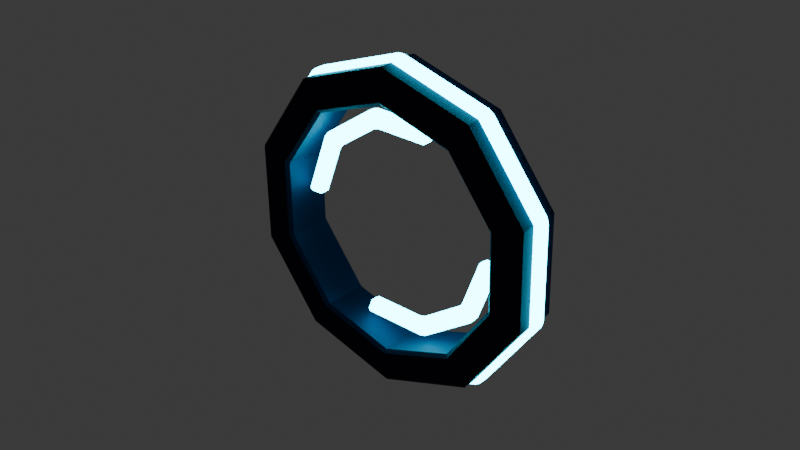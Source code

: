 # Source: Portal.blend  (saved by Blender 4.2.66; exported with 4.5.12 LTS)
import bpy
from mathutils import Matrix  # noqa: F401  (used for matrix-valued properties, if any)

bpy.ops.wm.read_factory_settings(use_empty=True)
scene = bpy.context.scene
scene.name = 'Scene'

# ---- collections
col_outter = bpy.data.collections.new('Outter'); scene.collection.children.link(col_outter)

# ---- materials (node trees are filled in below, after node groups)
mat_light = bpy.data.materials.new('Light')
mat_frame = bpy.data.materials.new('Frame')

# ---- material node trees
mat_light.use_nodes = True; mat_light.node_tree.nodes.clear()
_N = mat_light.node_tree.nodes; _L = mat_light.node_tree.links
n0 = _N.new('ShaderNodeOutputMaterial'); n0.name = 'Material Output'; n0.location = (300, 300)
n1 = _N.new('ShaderNodeEmission'); n1.name = 'Emission'; n1.location = (10, 300)
n1.inputs[0].default_value = (0.002807, 0.7375, 1.0, 1.0)
n1.inputs[1].default_value = 19.9
_L.new(n1.outputs[0], n0.inputs[0])
n0.is_active_output = True
mat_frame.use_nodes = True; mat_frame.node_tree.nodes.clear()
_N = mat_frame.node_tree.nodes; _L = mat_frame.node_tree.links
n0 = _N.new('ShaderNodeBsdfPrincipled'); n0.name = 'Principled BSDF'; n0.location = (10, 300)
n0.inputs[0].default_value = (0.008155, 0.009648, 0.0342, 1.0)
n0.inputs[1].default_value = 0.7429
n0.inputs[2].default_value = 0.6686
n1 = _N.new('ShaderNodeOutputMaterial'); n1.name = 'Material Output'; n1.location = (300, 300)
_L.new(n0.outputs[0], n1.inputs[0])
n1.is_active_output = True

# ---- world
world_world = bpy.data.worlds.new('World'); scene.world = world_world
world_world.use_nodes = True; world_world.node_tree.nodes.clear()
_N = world_world.node_tree.nodes; _L = world_world.node_tree.links
n0 = _N.new('ShaderNodeOutputWorld'); n0.name = 'World Output'; n0.location = (300, 300)
n1 = _N.new('ShaderNodeBackground'); n1.name = 'Background'; n1.location = (10, 300)
n1.inputs[0].default_value = (0.05088, 0.05088, 0.05088, 1.0)
_L.new(n1.outputs[0], n0.inputs[0])
n0.is_active_output = True
world_world.color = (0.05088, 0.05088, 0.05088)
world_world.sun_shadow_jitter_overblur = 0.0

# ---- meshes
me_cylinder_002 = bpy.data.meshes.new('Cylinder.002')
me_cylinder_002.from_pydata([(0.0, 0.6773, -0.0371), (0.0, 0.6773, 0.0371), (0.6442, 0.2093, -0.0371), (0.6442, 0.2093, 0.0371), (0.6442, -0.2093, -0.0371), (0.6442, -0.2093, 0.0371), (0.3981, -0.548, -0.0371), (0.3981, -0.548, 0.0371), (0.0, -0.6773, -0.0371), (0.0, -0.6773, 0.0371), (-0.6442, -0.2093, -0.0371), (-0.6442, -0.2093, 0.0371), (-0.6442, 0.2093, -0.0371), (-0.6442, 0.2093, 0.0371), (-0.3981, 0.548, -0.0371), (-0.3981, 0.548, 0.0371), (0.0, 0.5689, -0.0371), (0.0, 0.5689, 0.0371), (0.5411, 0.1758, -0.0371), (0.5411, 0.1758, 0.0371), (0.5411, -0.1758, -0.0371), (0.5411, -0.1758, 0.0371), (0.3344, -0.4603, -0.0371), (0.3344, -0.4603, 0.0371), (0.0, -0.5689, -0.0371), (0.0, -0.5689, 0.0371), (-0.5411, -0.1758, -0.0371), (-0.5411, -0.1758, 0.0371), (-0.5411, 0.1758, -0.0371), (-0.5411, 0.1758, 0.0371), (-0.3344, 0.4603, -0.0371), (-0.3344, 0.4603, 0.0371)], [], [(2, 3, 5, 4), (4, 5, 7, 6), (6, 7, 9, 8), (10, 11, 13, 12), (12, 13, 15, 14), (14, 15, 1, 0), (18, 20, 21, 19), (20, 22, 23, 21), (22, 24, 25, 23), (26, 28, 29, 27), (28, 30, 31, 29), (30, 16, 17, 31), (2, 4, 20, 18), (5, 3, 19, 21), (4, 6, 22, 20), (7, 5, 21, 23), (6, 8, 24, 22), (9, 7, 23, 25), (10, 12, 28, 26), (13, 11, 27, 29), (12, 14, 30, 28), (15, 13, 29, 31), (14, 0, 16, 30), (1, 15, 31, 17), (1, 17, 16, 0), (10, 26, 27, 11), (2, 18, 19, 3), (8, 9, 25, 24)])
_uv = me_cylinder_002.uv_layers.new(name='UVMap')
_uv.uv.foreach_set('vector', [0.8, 0.5, 0.8, 1.0, 0.7, 1.0, 0.7, 0.5, 0.7, 0.5, 0.7, 1.0, 0.6, 1.0, 0.6, 0.5, 0.6, 0.5, 0.6, 1.0, 0.5, 1.0, 0.5, 0.5, 0.3, 0.5, 0.3, 1.0, 0.2, 1.0, 0.2, 0.5, 0.2, 0.5, 0.2, 1.0, 0.1, 1.0, 0.1, 0.5, 0.1, 0.5, 0.1, 1.0, -7.451e-08, 1.0, -7.451e-08, 0.5, 0.8, 0.5, 0.7, 0.5, 0.7, 1.0, 0.8, 1.0, 0.7, 0.5, 0.6, 0.5, 0.6, 1.0, 0.7, 1.0, 0.6, 0.5, 0.5, 0.5, 0.5, 1.0, 0.6, 1.0, 0.3, 0.5, 0.2, 0.5, 0.2, 1.0, 0.3, 1.0, 0.2, 0.5, 0.1, 0.5, 0.1, 1.0, 0.2, 1.0, 0.1, 0.5, -7.451e-08, 0.5, -7.451e-08, 1.0, 0.1, 1.0, 0.8, 0.5, 0.7, 0.5, 0.7, 0.5, 0.8, 0.5, 0.7, 1.0, 0.8, 1.0, 0.8, 1.0, 0.7, 1.0, 0.7, 0.5, 0.6, 0.5, 0.6, 0.5, 0.7, 0.5, 0.6, 1.0, 0.7, 1.0, 0.7, 1.0, 0.6, 1.0, 0.6, 0.5, 0.5, 0.5, 0.5, 0.5, 0.6, 0.5, 0.5, 1.0, 0.6, 1.0, 0.6, 1.0, 0.5, 1.0, 0.3, 0.5, 0.2, 0.5, 0.2, 0.5, 0.3, 0.5, 0.2, 1.0, 0.3, 1.0, 0.3, 1.0, 0.2, 1.0, 0.2, 0.5, 0.1, 0.5, 0.1, 0.5, 0.2, 0.5, 0.1, 1.0, 0.2, 1.0, 0.2, 1.0, 0.1, 1.0, 0.1, 0.5, -7.451e-08, 0.5, -7.451e-08, 0.5, 0.1, 0.5, -7.451e-08, 1.0, 0.1, 1.0, 0.1, 1.0, -7.451e-08, 1.0, -7.451e-08, 1.0, -7.451e-08, 1.0, -7.451e-08, 0.5, -7.451e-08, 0.5, 0.3, 0.5, 0.3, 0.5, 0.3, 1.0, 0.3, 1.0, 0.8, 0.5, 0.8, 0.5, 0.8, 1.0, 0.8, 1.0, 0.5, 0.5, 0.5, 1.0, 0.5, 1.0, 0.5, 0.5])
me_cylinder_002.materials.append(mat_light)
me_cylinder_002.materials.append(mat_frame)
me_cylinder_002.update()
me_cylinder_003 = bpy.data.meshes.new('Cylinder.003')
me_cylinder_003.from_pydata([(0.0, 0.9587, -0.1569), (0.0, 0.9587, 0.1569), (0.5635, 0.7756, -0.1569), (0.5635, 0.7756, 0.1569), (0.9118, 0.2963, -0.1569), (0.9118, 0.2963, 0.1569), (0.9118, -0.2963, -0.1569), (0.9118, -0.2963, 0.1569), (0.5635, -0.7756, -0.1569), (0.5635, -0.7756, 0.1569), (0.0, -0.9587, -0.1569), (0.0, -0.9587, 0.1569), (-0.5635, -0.7756, -0.1569), (-0.5635, -0.7756, 0.1569), (-0.9118, -0.2963, -0.1569), (-0.9118, -0.2963, 0.1569), (-0.9118, 0.2963, -0.1569), (-0.9118, 0.2963, 0.1569), (-0.5635, 0.7756, -0.1569), (-0.5635, 0.7756, 0.1569), (0.0, 0.7478, -0.1569), (0.0, 0.7478, 0.1569), (0.4395, 0.605, -0.1569), (0.4395, 0.605, 0.1569), (0.7112, 0.2311, -0.1569), (0.7112, 0.2311, 0.1569), (0.7112, -0.2311, -0.1569), (0.7112, -0.2311, 0.1569), (0.4395, -0.605, -0.1569), (0.4395, -0.605, 0.1569), (0.0, -0.7478, -0.1569), (0.0, -0.7478, 0.1569), (-0.4395, -0.605, -0.1569), (-0.4395, -0.605, 0.1569), (-0.7112, -0.2311, -0.1569), (-0.7112, -0.2311, 0.1569), (-0.7112, 0.2311, -0.1569), (-0.7112, 0.2311, 0.1569), (-0.4395, 0.605, -0.1569), (-0.4395, 0.605, 0.1569)], [], [(18, 19, 1, 0), (20, 22, 23, 21), (22, 24, 25, 23), (24, 26, 27, 25), (26, 28, 29, 27), (28, 30, 31, 29), (30, 32, 33, 31), (32, 34, 35, 33), (34, 36, 37, 35), (36, 38, 39, 37), (38, 20, 21, 39), (0, 2, 22, 20), (3, 1, 21, 23), (2, 4, 24, 22), (5, 3, 23, 25), (4, 6, 26, 24), (7, 5, 25, 27), (6, 8, 28, 26), (9, 7, 27, 29), (8, 10, 30, 28), (11, 9, 29, 31), (10, 12, 32, 30), (13, 11, 31, 33), (12, 14, 34, 32), (15, 13, 33, 35), (14, 16, 36, 34), (17, 15, 35, 37), (16, 18, 38, 36), (19, 17, 37, 39), (18, 0, 20, 38), (1, 19, 39, 21), (16, 17, 19, 18), (14, 15, 17, 16), (12, 13, 15, 14), (10, 11, 13, 12), (8, 9, 11, 10), (6, 7, 9, 8), (4, 5, 7, 6), (2, 3, 5, 4), (3, 2, 0, 1)])
_uv = me_cylinder_003.uv_layers.new(name='UVMap')
_uv.uv.foreach_set('vector', [0.1, 0.5, 0.1, 1.0, -7.451e-08, 1.0, -7.451e-08, 0.5, 1.0, 0.5, 0.9, 0.5, 0.9, 1.0, 1.0, 1.0, 0.9, 0.5, 0.8, 0.5, 0.8, 1.0, 0.9, 1.0, 0.8, 0.5, 0.7, 0.5, 0.7, 1.0, 0.8, 1.0, 0.7, 0.5, 0.6, 0.5, 0.6, 1.0, 0.7, 1.0, 0.6, 0.5, 0.5, 0.5, 0.5, 1.0, 0.6, 1.0, 0.5, 0.5, 0.4, 0.5, 0.4, 1.0, 0.5, 1.0, 0.4, 0.5, 0.3, 0.5, 0.3, 1.0, 0.4, 1.0, 0.3, 0.5, 0.2, 0.5, 0.2, 1.0, 0.3, 1.0, 0.2, 0.5, 0.1, 0.5, 0.1, 1.0, 0.2, 1.0, 0.1, 0.5, -7.451e-08, 0.5, -7.451e-08, 1.0, 0.1, 1.0, 1.0, 0.5, 0.9, 0.5, 0.9, 0.5, 1.0, 0.5, 0.9, 1.0, 1.0, 1.0, 1.0, 1.0, 0.9, 1.0, 0.9, 0.5, 0.8, 0.5, 0.8, 0.5, 0.9, 0.5, 0.8, 1.0, 0.9, 1.0, 0.9, 1.0, 0.8, 1.0, 0.8, 0.5, 0.7, 0.5, 0.7, 0.5, 0.8, 0.5, 0.7, 1.0, 0.8, 1.0, 0.8, 1.0, 0.7, 1.0, 0.7, 0.5, 0.6, 0.5, 0.6, 0.5, 0.7, 0.5, 0.6, 1.0, 0.7, 1.0, 0.7, 1.0, 0.6, 1.0, 0.6, 0.5, 0.5, 0.5, 0.5, 0.5, 0.6, 0.5, 0.5, 1.0, 0.6, 1.0, 0.6, 1.0, 0.5, 1.0, 0.5, 0.5, 0.4, 0.5, 0.4, 0.5, 0.5, 0.5, 0.4, 1.0, 0.5, 1.0, 0.5, 1.0, 0.4, 1.0, 0.4, 0.5, 0.3, 0.5, 0.3, 0.5, 0.4, 0.5, 0.3, 1.0, 0.4, 1.0, 0.4, 1.0, 0.3, 1.0, 0.3, 0.5, 0.2, 0.5, 0.2, 0.5, 0.3, 0.5, 0.2, 1.0, 0.3, 1.0, 0.3, 1.0, 0.2, 1.0, 0.2, 0.5, 0.1, 0.5, 0.1, 0.5, 0.2, 0.5, 0.1, 1.0, 0.2, 1.0, 0.2, 1.0, 0.1, 1.0, 0.1, 0.5, -7.451e-08, 0.5, -7.451e-08, 0.5, 0.1, 0.5, -7.451e-08, 1.0, 0.1, 1.0, 0.1, 1.0, -7.451e-08, 1.0, 0.2, 0.5, 0.2, 1.0, 0.1, 1.0, 0.1, 0.5, 0.3, 0.5, 0.3, 1.0, 0.2, 1.0, 0.2, 0.5, 0.4, 0.5, 0.4, 1.0, 0.3, 1.0, 0.3, 0.5, 0.5, 0.5, 0.5, 1.0, 0.4, 1.0, 0.4, 0.5, 0.6, 0.5, 0.6, 1.0, 0.5, 1.0, 0.5, 0.5, 0.7, 0.5, 0.7, 1.0, 0.6, 1.0, 0.6, 0.5, 0.8, 0.5, 0.8, 1.0, 0.7, 1.0, 0.7, 0.5, 0.9, 0.5, 0.9, 1.0, 0.8, 1.0, 0.8, 0.5, 0.9, 1.0, 0.9, 0.5, 1.0, 0.5, 1.0, 1.0])
me_cylinder_003.materials.append(mat_frame)
me_cylinder_003.materials.append(mat_light)
me_cylinder_003.update()
me_cylinder_004 = bpy.data.meshes.new('Cylinder.004')
me_cylinder_004.from_pydata([(0.0, 0.9587, -0.05027), (3.068e-08, 0.994, -0.05212), (3.068e-08, 0.994, 0.05212), (0.0, 0.9587, 0.05027), (0.5635, 0.7756, 0.05027), (0.5843, 0.8042, 0.05212), (0.5843, 0.8042, -0.05212), (0.5635, 0.7756, -0.05027), (0.9118, 0.2963, 0.05027), (0.9454, 0.3072, 0.05212), (0.9454, 0.3072, -0.05212), (0.9118, 0.2963, -0.05027), (0.9118, -0.2963, 0.05027), (0.9454, -0.3072, 0.05212), (0.9454, -0.3072, -0.05212), (0.9118, -0.2963, -0.05027), (0.5635, -0.7756, 0.05027), (0.5843, -0.8042, 0.05212), (0.5843, -0.8042, -0.05212), (0.5635, -0.7756, -0.05027), (0.0, -0.9587, 0.05027), (-2.647e-08, -0.994, 0.05212), (-2.647e-08, -0.994, -0.05212), (0.0, -0.9587, -0.05027), (-0.5635, -0.7756, 0.05027), (-0.5843, -0.8042, 0.05212), (-0.5843, -0.8042, -0.05212), (-0.5635, -0.7756, -0.05027), (-0.9118, -0.2963, 0.05027), (-0.9454, -0.3072, 0.05212), (-0.9454, -0.3072, -0.05212), (-0.9118, -0.2963, -0.05027), (-0.9118, 0.2963, 0.05027), (-0.9454, 0.3072, 0.05212), (-0.9454, 0.3072, -0.05212), (-0.9118, 0.2963, -0.05027), (-0.5635, 0.7756, 0.05027), (-0.5843, 0.8042, 0.05212), (-0.5843, 0.8042, -0.05212), (-0.5635, 0.7756, -0.05027)], [], [(39, 38, 1, 0), (38, 37, 2, 1), (37, 36, 3, 2), (35, 34, 38, 39), (34, 33, 37, 38), (33, 32, 36, 37), (31, 30, 34, 35), (30, 29, 33, 34), (29, 28, 32, 33), (27, 26, 30, 31), (26, 25, 29, 30), (25, 24, 28, 29), (23, 22, 26, 27), (22, 21, 25, 26), (21, 20, 24, 25), (19, 18, 22, 23), (18, 17, 21, 22), (17, 16, 20, 21), (15, 14, 18, 19), (14, 13, 17, 18), (13, 12, 16, 17), (11, 10, 14, 15), (10, 9, 13, 14), (9, 8, 12, 13), (7, 6, 10, 11), (6, 5, 9, 10), (5, 4, 8, 9), (0, 1, 6, 7), (1, 2, 5, 6), (2, 3, 4, 5)])
me_cylinder_004.polygons.foreach_set('material_index', [1, 1, 1, 1, 1, 1, 1, 1, 1, 1, 1, 1, 1, 1, 1, 1, 1, 1, 1, 1, 1, 1, 1, 1, 1, 1, 1, 1, 1, 1])
_uv = me_cylinder_004.uv_layers.new(name='UVMap')
_uv.uv.foreach_set('vector', [0.1, 0.6, 0.1, 0.7, -7.451e-08, 0.7, -7.451e-08, 0.6, 0.1, 0.7, 0.1, 0.8, -7.451e-08, 0.8, -7.451e-08, 0.7, 0.1, 0.8, 0.1, 0.9, -7.451e-08, 0.9, -7.451e-08, 0.8, 0.2, 0.6, 0.2, 0.7, 0.1, 0.7, 0.1, 0.6, 0.2, 0.7, 0.2, 0.8, 0.1, 0.8, 0.1, 0.7, 0.2, 0.8, 0.2, 0.9, 0.1, 0.9, 0.1, 0.8, 0.3, 0.6, 0.3, 0.7, 0.2, 0.7, 0.2, 0.6, 0.3, 0.7, 0.3, 0.8, 0.2, 0.8, 0.2, 0.7, 0.3, 0.8, 0.3, 0.9, 0.2, 0.9, 0.2, 0.8, 0.4, 0.6, 0.4, 0.7, 0.3, 0.7, 0.3, 0.6, 0.4, 0.7, 0.4, 0.8, 0.3, 0.8, 0.3, 0.7, 0.4, 0.8, 0.4, 0.9, 0.3, 0.9, 0.3, 0.8, 0.5, 0.6, 0.5, 0.7, 0.4, 0.7, 0.4, 0.6, 0.5, 0.7, 0.5, 0.8, 0.4, 0.8, 0.4, 0.7, 0.5, 0.8, 0.5, 0.9, 0.4, 0.9, 0.4, 0.8, 0.6, 0.6, 0.6, 0.7, 0.5, 0.7, 0.5, 0.6, 0.6, 0.7, 0.6, 0.8, 0.5, 0.8, 0.5, 0.7, 0.6, 0.8, 0.6, 0.9, 0.5, 0.9, 0.5, 0.8, 0.7, 0.6, 0.7, 0.7, 0.6, 0.7, 0.6, 0.6, 0.7, 0.7, 0.7, 0.8, 0.6, 0.8, 0.6, 0.7, 0.7, 0.8, 0.7, 0.9, 0.6, 0.9, 0.6, 0.8, 0.8, 0.6, 0.8, 0.7, 0.7, 0.7, 0.7, 0.6, 0.8, 0.7, 0.8, 0.8, 0.7, 0.8, 0.7, 0.7, 0.8, 0.8, 0.8, 0.9, 0.7, 0.9, 0.7, 0.8, 0.9, 0.6, 0.9, 0.7, 0.8, 0.7, 0.8, 0.6, 0.9, 0.7, 0.9, 0.8, 0.8, 0.8, 0.8, 0.7, 0.9, 0.8, 0.9, 0.9, 0.8, 0.9, 0.8, 0.8, 1.0, 0.6, 1.0, 0.7, 0.9, 0.7, 0.9, 0.6, 1.0, 0.7, 1.0, 0.8, 0.9, 0.8, 0.9, 0.7, 1.0, 0.8, 1.0, 0.9, 0.9, 0.9, 0.9, 0.8])
me_cylinder_004.materials.append(mat_frame)
me_cylinder_004.materials.append(mat_light)
me_cylinder_004.update()

# ---- objects
ob_inner = bpy.data.objects.new('Inner', me_cylinder_002)
ob_outterframe = bpy.data.objects.new('OutterFrame', me_cylinder_003)
ob_outterglow = bpy.data.objects.new('OutterGlow', me_cylinder_004)

# ---- transforms, parenting, visibility, modifiers, constraints
ob_inner.location = (0.0, 0.0, 0.0)
ob_inner.rotation_euler = (1.571, 0.3491, 0.0)
_m = ob_inner.modifiers.new('Bevel', 'BEVEL')
_m.width = 0.02
_m.width_pct = 0.02
ob_outterframe.location = (0.0, 0.0, 0.0)
ob_outterframe.rotation_euler = (1.571, 0.6109, 0.0)
_m = ob_outterframe.modifiers.new('Bevel', 'BEVEL')
_m.width = 0.02
_m.width_pct = 0.02
_m.angle_limit = 0.6981
ob_outterglow.location = (0.0, 0.0, 0.0)
ob_outterglow.rotation_euler = (1.571, 0.6109, 0.0)
_m = ob_outterglow.modifiers.new('Bevel', 'BEVEL')
_m.width = 0.02
_m.width_pct = 0.02

# ---- collection membership
scene.collection.objects.link(ob_inner)
col_outter.objects.link(ob_outterframe)
col_outter.objects.link(ob_outterglow)

# ---- scene / render settings (as saved in the file)
scene.frame_start = 1; scene.frame_end = 250; scene.frame_set(0)
scene.render.engine = 'BLENDER_EEVEE_NEXT'
scene.eevee.ray_tracing_options.resolution_scale = '1'
scene.eevee.ray_tracing_options.trace_max_roughness = 0.8953
scene.eevee.use_raytracing = True
bpy.context.view_layer.update()

# ---- added for rendering (the .blend has no active camera): camera
cam_auto = bpy.data.cameras.new('AutoCamera')
cam_auto.lens = 50.0
cam_auto.sensor_width = 36.0
cam_auto.clip_end = 1000.0
ob_auto_camera = bpy.data.objects.new('AutoCamera', cam_auto)
scene.collection.objects.link(ob_auto_camera)
ob_auto_camera.location = (3.53491, -4.2419, 2.82793)
ob_auto_camera.rotation_euler = (1.09748, -7.21219e-08, 0.694738)
scene.camera = ob_auto_camera
bpy.context.view_layer.update()
